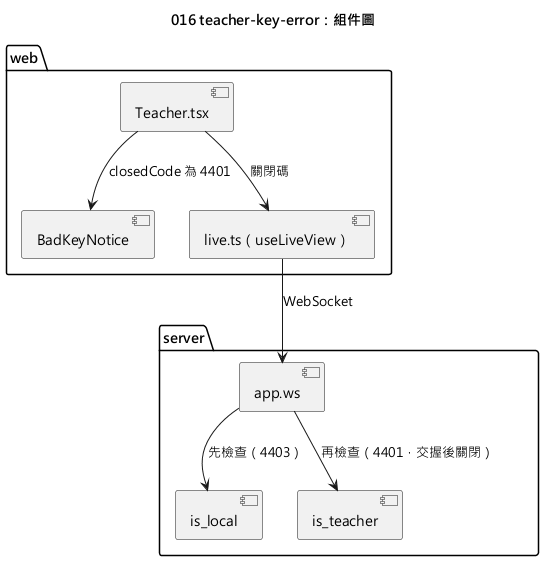

The diagram above was rendered by PlantUML. Its source (embedded in the PNG):
@startuml 016-teacher-key-error-component
skinparamlocked defaultFontName Microsoft JhengHei
title 016 teacher-key-error：組件圖

package "web" {
  component "Teacher.tsx" as Teacher
  component "BadKeyNotice" as Notice
  component "live.ts（useLiveView）" as Live
}
package "server" {
  component "app.ws" as WS
  component "is_local" as Local
  component "is_teacher" as Key
}

Teacher --> Live : 關閉碼
Teacher --> Notice : closedCode 為 4401
Live --> WS : WebSocket
WS --> Local : 先檢查（4403）
WS --> Key : 再檢查（4401，交握後關閉）
@enduml